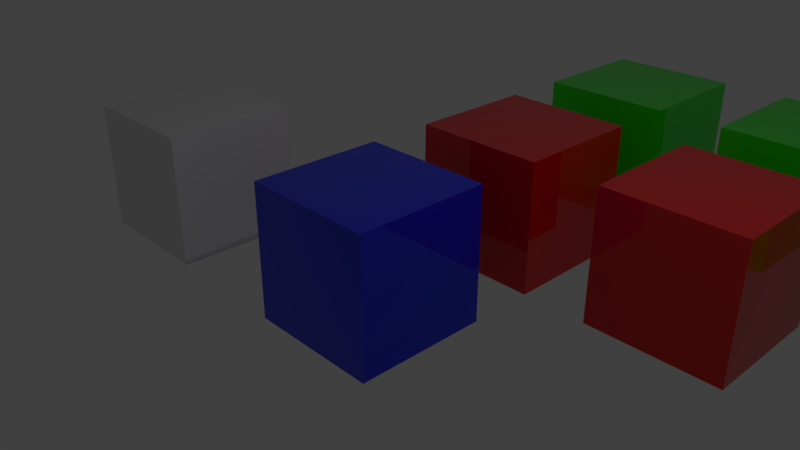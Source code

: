 # Source: 02_material_instancing.blend  (saved by Blender 2.79.0; exported with 4.5.12 LTS)
import bpy
from mathutils import Matrix  # noqa: F401  (used for matrix-valued properties, if any)

bpy.ops.wm.read_factory_settings(use_empty=True)
scene = bpy.context.scene
scene.name = 'Scene'

# ---- collections
col_collection_1 = bpy.data.collections.new('Collection 1'); scene.collection.children.link(col_collection_1)

# ---- materials (node trees are filled in below, after node groups)
mat_materialgreen = bpy.data.materials.new('MaterialGreen')
mat_materialgreen.alpha_threshold = 0.0
mat_materialgreen.roughness = 0.5
mat_materialred = bpy.data.materials.new('MaterialRed')
mat_materialred.alpha_threshold = 0.0
mat_materialred.roughness = 0.5
mat_materialblue = bpy.data.materials.new('MaterialBlue')
mat_materialblue.alpha_threshold = 0.0
mat_materialblue.roughness = 0.5
mat_materialblue.line_color = (0.0, 0.0, 0.0, 1.0)

# ---- material node trees
mat_materialgreen.use_nodes = True; mat_materialgreen.node_tree.nodes.clear()
_N = mat_materialgreen.node_tree.nodes; _L = mat_materialgreen.node_tree.links
n0 = _N.new('ShaderNodeOutputMaterial'); n0.name = 'Material Output'; n0.location = (300, 300)
n1 = _N.new('ShaderNodeBsdfPrincipled'); n1.name = 'Principled BSDF'; n1.location = (10, 300)
n1.width = 150
n1.subsurface_method = 'BURLEY'
n1.inputs[0].default_value = (0.01461, 0.8, 0.002722, 1.0)
n1.inputs[2].default_value = 0.0
n1.inputs[3].default_value = 1.45
n1.inputs[9].default_value = (1.0, 1.0, 1.0)
_L.new(n1.outputs[0], n0.inputs[0])
n0.is_active_output = True
mat_materialred.use_nodes = True; mat_materialred.node_tree.nodes.clear()
_N = mat_materialred.node_tree.nodes; _L = mat_materialred.node_tree.links
n0 = _N.new('ShaderNodeOutputMaterial'); n0.name = 'Material Output'; n0.location = (300, 300)
n1 = _N.new('ShaderNodeBsdfPrincipled'); n1.name = 'Principled BSDF'; n1.location = (10, 300)
n1.width = 150
n1.subsurface_method = 'BURLEY'
n1.inputs[0].default_value = (0.8, 0.003788, 0.003788, 1.0)
n1.inputs[2].default_value = 0.0
n1.inputs[3].default_value = 1.45
n1.inputs[9].default_value = (1.0, 1.0, 1.0)
_L.new(n1.outputs[0], n0.inputs[0])
n0.is_active_output = True
mat_materialblue.use_nodes = True; mat_materialblue.node_tree.nodes.clear()
_N = mat_materialblue.node_tree.nodes; _L = mat_materialblue.node_tree.links
n0 = _N.new('ShaderNodeOutputMaterial'); n0.name = 'Material Output'; n0.location = (300, 300)
n1 = _N.new('ShaderNodeBsdfPrincipled'); n1.name = 'Principled BSDF'; n1.location = (10, 300)
n1.width = 150
n1.subsurface_method = 'BURLEY'
n1.inputs[0].default_value = (0.002618, 0.01515, 0.8, 1.0)
n1.inputs[2].default_value = 0.0
n1.inputs[3].default_value = 1.45
n1.inputs[9].default_value = (1.0, 1.0, 1.0)
_L.new(n1.outputs[0], n0.inputs[0])
n0.is_active_output = True

# ---- world
world_world = bpy.data.worlds.new('World'); scene.world = world_world
world_world.color = (0.05088, 0.05088, 0.05088)
world_world.use_sun_shadow = False
world_world.sun_shadow_jitter_overblur = 0.0
world_world.cycles.sampling_method = 'MANUAL'

# ---- cameras
cam_camera = bpy.data.cameras.new('Camera')
cam_camera.clip_end = 100.0
cam_camera.lens = 35.0
cam_camera.sensor_width = 32.0
cam_camera.sensor_height = 18.0
cam_camera.ortho_scale = 7.314
cam_camera.dof.focus_distance = 0.0

# ---- lights
light_lamp = bpy.data.lights.new('Lamp', 'POINT')
light_lamp.transmission_factor = 0.0
light_lamp.cutoff_distance = 30.0
light_lamp.energy = 100.0
light_lamp.shadow_buffer_clip_start = 1.001
light_lamp.shadow_soft_size = 0.1
light_lamp.shadow_maximum_resolution = 0.006
light_lamp.use_absolute_resolution = True

# ---- meshes
me_cubemesh = bpy.data.meshes.new('CubeMESH')
me_cubemesh.from_pydata([(-1.0, -1.0, -1.0), (-1.0, -1.0, 1.0), (-1.0, 1.0, -1.0), (-1.0, 1.0, 1.0), (1.0, -1.0, -1.0), (1.0, -1.0, 1.0), (1.0, 1.0, -1.0), (1.0, 1.0, 1.0)], [], [(0, 1, 3, 2), (2, 3, 7, 6), (6, 7, 5, 4), (4, 5, 1, 0), (2, 6, 4, 0), (7, 3, 1, 5)])
me_cubemesh.materials.append(mat_materialblue)
me_cubemesh.use_remesh_preserve_volume = False
me_cubemesh.use_remesh_preserve_attributes = False
me_cubemesh.use_mirror_vertex_groups = False
me_cubemesh.update()
me_cubemeshnomat = bpy.data.meshes.new('CubeMESHNoMat')
me_cubemeshnomat.from_pydata([(1.0, 1.0, -1.0), (1.0, -1.0, -1.0), (-1.0, -1.0, -1.0), (-1.0, 1.0, -1.0), (1.0, 1.0, 1.0), (1.0, -1.0, 1.0), (-1.0, -1.0, 1.0), (-1.0, 1.0, 1.0)], [], [(0, 1, 2, 3), (4, 7, 6, 5), (0, 4, 5, 1), (1, 5, 6, 2), (2, 6, 7, 3), (4, 0, 3, 7)])
me_cubemeshnomat.use_remesh_preserve_volume = False
me_cubemeshnomat.use_remesh_preserve_attributes = False
me_cubemeshnomat.use_mirror_vertex_groups = False
me_cubemeshnomat.update()

# ---- objects
ob_cubegreen_002 = bpy.data.objects.new('CubeGreen.002', me_cubemesh)
ob_cubegreen_001 = bpy.data.objects.new('CubeGreen.001', me_cubemesh)
ob_cubegreen = bpy.data.objects.new('CubeGreen', me_cubemesh)
ob_cubered_001 = bpy.data.objects.new('CubeRed.001', me_cubemesh)
ob_cubered = bpy.data.objects.new('CubeRed', me_cubemesh)
ob_cubeblue = bpy.data.objects.new('CubeBlue', me_cubemesh)
ob_cubenomat = bpy.data.objects.new('CubeNoMat', me_cubemeshnomat)
ob_lamp = bpy.data.objects.new('Lamp', light_lamp)
ob_camera = bpy.data.objects.new('Camera', cam_camera)

# ---- transforms, parenting, visibility, modifiers, constraints
ob_cubegreen_002.location = (6.0, 6.0, 0.0)
ob_cubegreen_002.lineart.crease_threshold = 0.0
ob_cubegreen_002.material_slots[0].link = 'OBJECT'; ob_cubegreen_002.material_slots[0].material = mat_materialgreen
ob_cubegreen_001.location = (3.0, 6.0, 0.0)
ob_cubegreen_001.lineart.crease_threshold = 0.0
ob_cubegreen_001.material_slots[0].link = 'OBJECT'; ob_cubegreen_001.material_slots[0].material = mat_materialgreen
ob_cubegreen.location = (0.0, 6.0, 0.0)
ob_cubegreen.lineart.crease_threshold = 0.0
ob_cubegreen.material_slots[0].link = 'OBJECT'; ob_cubegreen.material_slots[0].material = mat_materialgreen
ob_cubered_001.location = (3.0, 3.0, 0.0)
ob_cubered_001.lineart.crease_threshold = 0.0
ob_cubered_001.material_slots[0].link = 'OBJECT'; ob_cubered_001.material_slots[0].material = mat_materialred
ob_cubered.location = (0.0, 3.0, 0.0)
ob_cubered.lineart.crease_threshold = 0.0
ob_cubered.material_slots[0].link = 'OBJECT'; ob_cubered.material_slots[0].material = mat_materialred
ob_cubeblue.location = (0.0, 0.0, 0.0)
ob_cubeblue.lineart.crease_threshold = 0.0
ob_cubenomat.location = (-4.0, 0.0, 0.0)
ob_cubenomat.lock_rotations_4d = False
ob_cubenomat.empty_display_type = 'ARROWS'
ob_cubenomat.lineart.crease_threshold = 0.0
ob_lamp.location = (4.076, 1.005, 5.904)
ob_lamp.rotation_euler = (0.6503, 0.05522, 1.866)
ob_lamp.lock_rotations_4d = False
ob_lamp.empty_display_type = 'ARROWS'
ob_lamp.color = (0.0, 0.0, 0.0, 0.0)
ob_lamp.lineart.crease_threshold = 0.0
ob_camera.location = (7.481, -6.508, 5.344)
ob_camera.rotation_euler = (1.109, 0.0, 0.8149)
ob_camera.lock_rotations_4d = False
ob_camera.empty_display_type = 'ARROWS'
ob_camera.color = (0.0, 0.0, 0.0, 0.0)
ob_camera.display_type = 'WIRE'
ob_camera.lineart.crease_threshold = 0.0

# ---- collection membership
col_collection_1.objects.link(ob_cubegreen_002)
col_collection_1.objects.link(ob_cubegreen_001)
col_collection_1.objects.link(ob_cubegreen)
col_collection_1.objects.link(ob_cubered_001)
col_collection_1.objects.link(ob_cubered)
col_collection_1.objects.link(ob_cubeblue)
col_collection_1.objects.link(ob_cubenomat)
col_collection_1.objects.link(ob_lamp)
col_collection_1.objects.link(ob_camera)

# ---- scene / render settings (as saved in the file)
scene.camera = ob_camera
scene.frame_start = 1; scene.frame_end = 250; scene.frame_set(1)
scene.render.engine = 'CYCLES'
scene.render.resolution_percentage = 50
scene.render.dither_intensity = 0.0
scene.cycles.use_denoising = False
scene.cycles.samples = 128
scene.cycles.sampling_pattern = 'TABULATED_SOBOL'
scene.cycles.use_adaptive_sampling = False
scene.cycles.use_light_tree = False
scene.cycles.blur_glossy = 0.0
scene.cycles.sample_clamp_indirect = 0.0
scene.view_settings.view_transform = 'Standard'
bpy.context.view_layer.update()

